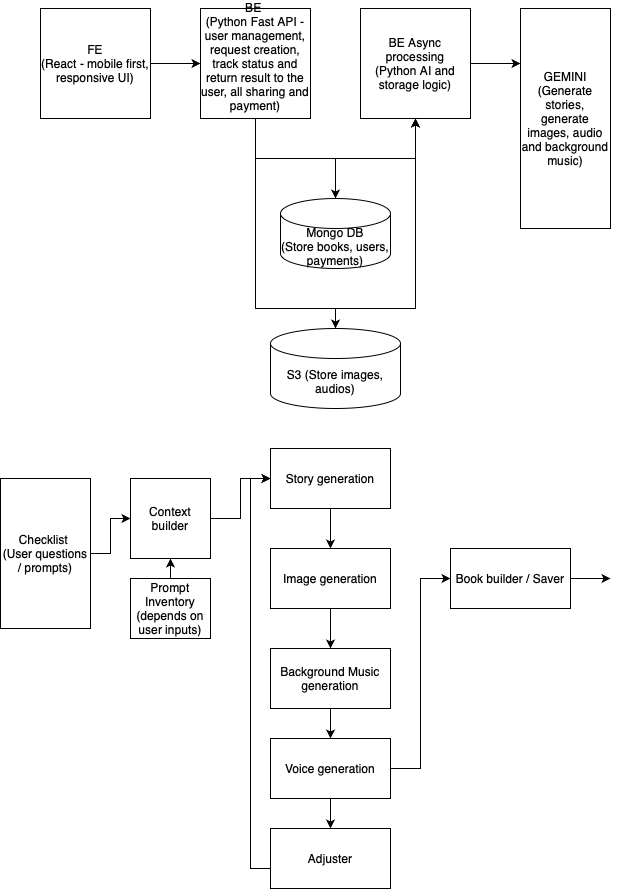

The diagram above was exported from draw.io. Its source (the exported page's mxGraphModel, read from the mxfile embedded in the PNG):
<mxGraphModel dx="1138" dy="832" grid="1" gridSize="10" guides="1" tooltips="1" connect="1" arrows="1" fold="1" page="1" pageScale="1" pageWidth="850" pageHeight="1100" math="0" shadow="0">
  <root>
    <mxCell id="0" />
    <mxCell id="1" parent="0" />
    <mxCell id="uedvjylSot02-riyLiPD-13" style="edgeStyle=orthogonalEdgeStyle;rounded=0;orthogonalLoop=1;jettySize=auto;html=1;exitX=1;exitY=0.5;exitDx=0;exitDy=0;entryX=0;entryY=0.25;entryDx=0;entryDy=0;" edge="1" parent="1" source="uedvjylSot02-riyLiPD-1" target="uedvjylSot02-riyLiPD-7">
      <mxGeometry relative="1" as="geometry" />
    </mxCell>
    <mxCell id="uedvjylSot02-riyLiPD-1" value="BE Async processing&lt;div&gt;(Python AI and storage logic)&lt;/div&gt;" style="whiteSpace=wrap;html=1;aspect=fixed;" vertex="1" parent="1">
      <mxGeometry x="440" y="160" width="110" height="110" as="geometry" />
    </mxCell>
    <mxCell id="uedvjylSot02-riyLiPD-9" style="edgeStyle=orthogonalEdgeStyle;rounded=0;orthogonalLoop=1;jettySize=auto;html=1;exitX=1;exitY=0.5;exitDx=0;exitDy=0;entryX=0;entryY=0.5;entryDx=0;entryDy=0;" edge="1" parent="1" source="uedvjylSot02-riyLiPD-2" target="uedvjylSot02-riyLiPD-3">
      <mxGeometry relative="1" as="geometry" />
    </mxCell>
    <mxCell id="uedvjylSot02-riyLiPD-2" value="FE&lt;div&gt;(React - mobile first, responsive UI)&lt;/div&gt;" style="whiteSpace=wrap;html=1;aspect=fixed;" vertex="1" parent="1">
      <mxGeometry x="120" y="160" width="110" height="110" as="geometry" />
    </mxCell>
    <mxCell id="uedvjylSot02-riyLiPD-11" style="edgeStyle=orthogonalEdgeStyle;rounded=0;orthogonalLoop=1;jettySize=auto;html=1;exitX=0.5;exitY=1;exitDx=0;exitDy=0;" edge="1" parent="1" source="uedvjylSot02-riyLiPD-3" target="uedvjylSot02-riyLiPD-10">
      <mxGeometry relative="1" as="geometry">
        <Array as="points">
          <mxPoint x="335" y="460" />
          <mxPoint x="415" y="460" />
        </Array>
      </mxGeometry>
    </mxCell>
    <mxCell id="uedvjylSot02-riyLiPD-3" value="BE&amp;nbsp;&lt;div&gt;(Python Fast API - user management, request creation, track status and return result to the user, all sharing and payment)&lt;div&gt;&lt;br&gt;&lt;/div&gt;&lt;/div&gt;" style="whiteSpace=wrap;html=1;aspect=fixed;" vertex="1" parent="1">
      <mxGeometry x="280" y="160" width="110" height="110" as="geometry" />
    </mxCell>
    <mxCell id="uedvjylSot02-riyLiPD-6" style="edgeStyle=orthogonalEdgeStyle;rounded=0;orthogonalLoop=1;jettySize=auto;html=1;exitX=0.5;exitY=0;exitDx=0;exitDy=0;exitPerimeter=0;entryX=0.5;entryY=1;entryDx=0;entryDy=0;" edge="1" parent="1" source="uedvjylSot02-riyLiPD-4" target="uedvjylSot02-riyLiPD-1">
      <mxGeometry relative="1" as="geometry" />
    </mxCell>
    <mxCell id="uedvjylSot02-riyLiPD-4" value="Mongo DB&lt;div&gt;(Store books, users, payments)&lt;/div&gt;" style="shape=cylinder3;whiteSpace=wrap;html=1;boundedLbl=1;backgroundOutline=1;size=15;" vertex="1" parent="1">
      <mxGeometry x="360" y="350" width="110" height="70" as="geometry" />
    </mxCell>
    <mxCell id="uedvjylSot02-riyLiPD-5" style="edgeStyle=orthogonalEdgeStyle;rounded=0;orthogonalLoop=1;jettySize=auto;html=1;exitX=0.5;exitY=1;exitDx=0;exitDy=0;entryX=0.5;entryY=0;entryDx=0;entryDy=0;entryPerimeter=0;" edge="1" parent="1" source="uedvjylSot02-riyLiPD-3" target="uedvjylSot02-riyLiPD-4">
      <mxGeometry relative="1" as="geometry" />
    </mxCell>
    <mxCell id="uedvjylSot02-riyLiPD-7" value="GEMINI&lt;div&gt;(Generate stories, generate images, audio and background music)&lt;/div&gt;" style="rounded=0;whiteSpace=wrap;html=1;" vertex="1" parent="1">
      <mxGeometry x="600" y="160" width="90" height="220" as="geometry" />
    </mxCell>
    <mxCell id="uedvjylSot02-riyLiPD-12" style="edgeStyle=orthogonalEdgeStyle;rounded=0;orthogonalLoop=1;jettySize=auto;html=1;exitX=0.5;exitY=0;exitDx=0;exitDy=0;exitPerimeter=0;entryX=0.5;entryY=1;entryDx=0;entryDy=0;" edge="1" parent="1" source="uedvjylSot02-riyLiPD-10" target="uedvjylSot02-riyLiPD-1">
      <mxGeometry relative="1" as="geometry">
        <mxPoint x="480" y="280" as="targetPoint" />
        <Array as="points">
          <mxPoint x="415" y="460" />
          <mxPoint x="495" y="460" />
        </Array>
      </mxGeometry>
    </mxCell>
    <mxCell id="uedvjylSot02-riyLiPD-10" value="S3 (Store images, audios)" style="shape=cylinder3;whiteSpace=wrap;html=1;boundedLbl=1;backgroundOutline=1;size=15;" vertex="1" parent="1">
      <mxGeometry x="350" y="480" width="130" height="80" as="geometry" />
    </mxCell>
    <mxCell id="uedvjylSot02-riyLiPD-22" style="edgeStyle=orthogonalEdgeStyle;rounded=0;orthogonalLoop=1;jettySize=auto;html=1;exitX=1;exitY=0.5;exitDx=0;exitDy=0;entryX=0;entryY=0.5;entryDx=0;entryDy=0;" edge="1" parent="1" source="uedvjylSot02-riyLiPD-14" target="uedvjylSot02-riyLiPD-15">
      <mxGeometry relative="1" as="geometry" />
    </mxCell>
    <mxCell id="uedvjylSot02-riyLiPD-14" value="Checklist&amp;nbsp;&lt;div&gt;(User questions / prompts)&lt;/div&gt;" style="rounded=0;whiteSpace=wrap;html=1;" vertex="1" parent="1">
      <mxGeometry x="80" y="630" width="90" height="150" as="geometry" />
    </mxCell>
    <mxCell id="uedvjylSot02-riyLiPD-24" style="edgeStyle=orthogonalEdgeStyle;rounded=0;orthogonalLoop=1;jettySize=auto;html=1;exitX=1;exitY=0.5;exitDx=0;exitDy=0;entryX=0;entryY=0.5;entryDx=0;entryDy=0;" edge="1" parent="1" source="uedvjylSot02-riyLiPD-15" target="uedvjylSot02-riyLiPD-17">
      <mxGeometry relative="1" as="geometry" />
    </mxCell>
    <mxCell id="uedvjylSot02-riyLiPD-15" value="Context builder" style="whiteSpace=wrap;html=1;aspect=fixed;" vertex="1" parent="1">
      <mxGeometry x="210" y="630" width="80" height="80" as="geometry" />
    </mxCell>
    <mxCell id="uedvjylSot02-riyLiPD-23" style="edgeStyle=orthogonalEdgeStyle;rounded=0;orthogonalLoop=1;jettySize=auto;html=1;exitX=0.5;exitY=0;exitDx=0;exitDy=0;entryX=0.5;entryY=1;entryDx=0;entryDy=0;" edge="1" parent="1" source="uedvjylSot02-riyLiPD-16" target="uedvjylSot02-riyLiPD-15">
      <mxGeometry relative="1" as="geometry" />
    </mxCell>
    <mxCell id="uedvjylSot02-riyLiPD-16" value="Prompt Inventory (depends on user inputs)" style="rounded=0;whiteSpace=wrap;html=1;" vertex="1" parent="1">
      <mxGeometry x="210" y="730" width="80" height="60" as="geometry" />
    </mxCell>
    <mxCell id="uedvjylSot02-riyLiPD-26" style="edgeStyle=orthogonalEdgeStyle;rounded=0;orthogonalLoop=1;jettySize=auto;html=1;exitX=0.5;exitY=1;exitDx=0;exitDy=0;entryX=0.5;entryY=0;entryDx=0;entryDy=0;" edge="1" parent="1" source="uedvjylSot02-riyLiPD-17" target="uedvjylSot02-riyLiPD-18">
      <mxGeometry relative="1" as="geometry" />
    </mxCell>
    <mxCell id="uedvjylSot02-riyLiPD-17" value="Story generation" style="rounded=0;whiteSpace=wrap;html=1;" vertex="1" parent="1">
      <mxGeometry x="350" y="600" width="120" height="60" as="geometry" />
    </mxCell>
    <mxCell id="uedvjylSot02-riyLiPD-34" style="edgeStyle=orthogonalEdgeStyle;rounded=0;orthogonalLoop=1;jettySize=auto;html=1;exitX=0.5;exitY=1;exitDx=0;exitDy=0;entryX=0.5;entryY=0;entryDx=0;entryDy=0;" edge="1" parent="1" source="uedvjylSot02-riyLiPD-18" target="uedvjylSot02-riyLiPD-33">
      <mxGeometry relative="1" as="geometry" />
    </mxCell>
    <mxCell id="uedvjylSot02-riyLiPD-18" value="Image generation" style="rounded=0;whiteSpace=wrap;html=1;" vertex="1" parent="1">
      <mxGeometry x="350" y="700" width="120" height="60" as="geometry" />
    </mxCell>
    <mxCell id="uedvjylSot02-riyLiPD-30" style="edgeStyle=orthogonalEdgeStyle;rounded=0;orthogonalLoop=1;jettySize=auto;html=1;exitX=1;exitY=0.5;exitDx=0;exitDy=0;entryX=0;entryY=0.5;entryDx=0;entryDy=0;" edge="1" parent="1" source="uedvjylSot02-riyLiPD-19">
      <mxGeometry relative="1" as="geometry">
        <mxPoint x="690" y="730" as="targetPoint" />
      </mxGeometry>
    </mxCell>
    <mxCell id="uedvjylSot02-riyLiPD-19" value="Book builder / Saver" style="rounded=0;whiteSpace=wrap;html=1;" vertex="1" parent="1">
      <mxGeometry x="530" y="700" width="120" height="60" as="geometry" />
    </mxCell>
    <mxCell id="uedvjylSot02-riyLiPD-28" style="edgeStyle=orthogonalEdgeStyle;rounded=0;orthogonalLoop=1;jettySize=auto;html=1;exitX=1;exitY=0.5;exitDx=0;exitDy=0;entryX=0;entryY=0.5;entryDx=0;entryDy=0;" edge="1" parent="1" source="uedvjylSot02-riyLiPD-20" target="uedvjylSot02-riyLiPD-19">
      <mxGeometry relative="1" as="geometry" />
    </mxCell>
    <mxCell id="uedvjylSot02-riyLiPD-36" style="edgeStyle=orthogonalEdgeStyle;rounded=0;orthogonalLoop=1;jettySize=auto;html=1;exitX=0.5;exitY=1;exitDx=0;exitDy=0;" edge="1" parent="1" source="uedvjylSot02-riyLiPD-20" target="uedvjylSot02-riyLiPD-21">
      <mxGeometry relative="1" as="geometry" />
    </mxCell>
    <mxCell id="uedvjylSot02-riyLiPD-20" value="Voice generation" style="rounded=0;whiteSpace=wrap;html=1;" vertex="1" parent="1">
      <mxGeometry x="350" y="890" width="120" height="60" as="geometry" />
    </mxCell>
    <mxCell id="uedvjylSot02-riyLiPD-32" style="edgeStyle=orthogonalEdgeStyle;rounded=0;orthogonalLoop=1;jettySize=auto;html=1;entryX=0;entryY=0.5;entryDx=0;entryDy=0;" edge="1" parent="1" source="uedvjylSot02-riyLiPD-21" target="uedvjylSot02-riyLiPD-17">
      <mxGeometry relative="1" as="geometry">
        <Array as="points">
          <mxPoint x="330" y="1020" />
          <mxPoint x="330" y="630" />
        </Array>
      </mxGeometry>
    </mxCell>
    <mxCell id="uedvjylSot02-riyLiPD-21" value="Adjuster" style="rounded=0;whiteSpace=wrap;html=1;" vertex="1" parent="1">
      <mxGeometry x="350" y="980" width="120" height="60" as="geometry" />
    </mxCell>
    <mxCell id="uedvjylSot02-riyLiPD-35" style="edgeStyle=orthogonalEdgeStyle;rounded=0;orthogonalLoop=1;jettySize=auto;html=1;exitX=0.5;exitY=1;exitDx=0;exitDy=0;entryX=0.5;entryY=0;entryDx=0;entryDy=0;" edge="1" parent="1" source="uedvjylSot02-riyLiPD-33" target="uedvjylSot02-riyLiPD-20">
      <mxGeometry relative="1" as="geometry" />
    </mxCell>
    <mxCell id="uedvjylSot02-riyLiPD-33" value="Background Music generation" style="rounded=0;whiteSpace=wrap;html=1;" vertex="1" parent="1">
      <mxGeometry x="350" y="800" width="120" height="60" as="geometry" />
    </mxCell>
  </root>
</mxGraphModel>